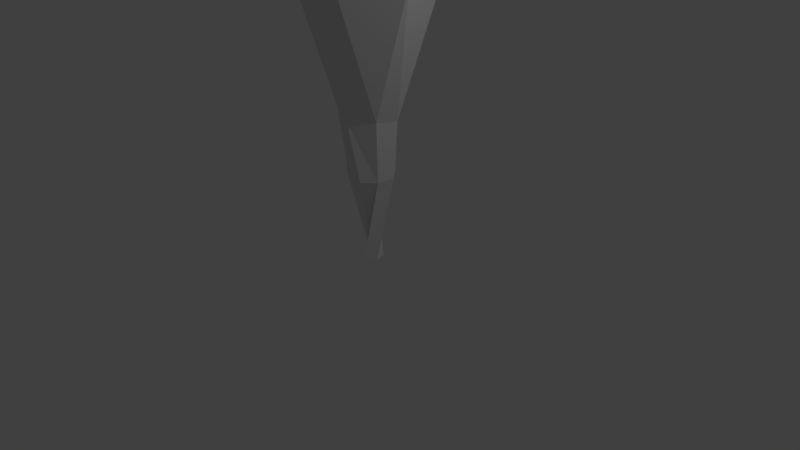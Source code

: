 # Source: Tornado.blend  (saved by Blender 2.76.0; exported with 4.5.12 LTS)
import bpy
from mathutils import Matrix  # noqa: F401  (used for matrix-valued properties, if any)

bpy.ops.wm.read_factory_settings(use_empty=True)
scene = bpy.context.scene
scene.name = 'Scene'

# ---- collections
col_collection_1 = bpy.data.collections.new('Collection 1'); scene.collection.children.link(col_collection_1)

# ---- world
world_world = bpy.data.worlds.new('World'); scene.world = world_world
world_world.color = (0.05088, 0.05088, 0.05088)
world_world.use_sun_shadow = False
world_world.sun_shadow_jitter_overblur = 0.0
world_world.cycles.sampling_method = 'MANUAL'
world_world.cycles.sample_map_resolution = 256

# ---- cameras
cam_camera = bpy.data.cameras.new('Camera')
cam_camera.clip_end = 100.0
cam_camera.lens = 35.0
cam_camera.sensor_width = 32.0
cam_camera.sensor_height = 18.0
cam_camera.ortho_scale = 7.314
cam_camera.dof.focus_distance = 0.0
cam_camera.dof.aperture_fstop = 128.0

# ---- lights
light_lamp = bpy.data.lights.new('Lamp', 'POINT')
light_lamp.transmission_factor = 0.0
light_lamp.cutoff_distance = 30.0
light_lamp.energy = 100.0
light_lamp.shadow_buffer_clip_start = 1.001
light_lamp.shadow_soft_size = 0.1
light_lamp.shadow_maximum_resolution = 0.006
light_lamp.use_absolute_resolution = True
light_lamp.cycles.use_multiple_importance_sampling = False

# ---- meshes
me_cylinder = bpy.data.meshes.new('Cylinder')
me_cylinder.from_pydata([(-0.199, 0.2331, 1.122), (0.1178, -0.0486, -0.02632), (-0.03415, -0.1242, -0.02609), (0.1393, 0.273, 1.122), (0.2915, 0.09454, 1.122), (0.273, -0.1393, 1.121), (0.1166, -0.284, 1.12), (-0.06526, -0.3025, 1.153), (-0.1111, 0.04608, -0.02469), (-0.2465, -0.1884, 1.153), (0.06275, 0.1094, -0.02599), (-0.3055, 0.02411, 1.122), (-0.01855, 0.3744, 1.908), (-0.06272, 0.3013, 1.221), (0.3417, 0.1298, 1.854), (0.3224, -0.1863, 1.902), (0.02224, -0.3793, 1.892), (-0.2979, -0.25, 1.981), (-0.3744, -0.01855, 1.908), (-0.2779, 0.2516, 1.908), (0.6556, 0.5697, 3.544), (0.8679, -0.1726, 3.544), (0.3877, -0.7772, 3.544), (-0.1885, -0.8383, 3.544), (-0.6688, -0.5489, 3.544), (-0.8664, 0.06075, 3.544), (-0.6225, 0.5923, 3.544), (-0.0263, 0.88, 3.544)], [], [(0, 13, 1), (13, 3, 1), (3, 4, 2), (4, 5, 2), (5, 6, 8), (6, 7, 8), (7, 9, 8), (9, 11, 10), (11, 0, 10), (2, 8, 10), (6, 16, 17), (0, 12, 13), (11, 19, 12), (9, 18, 19), (5, 15, 16), (7, 17, 18), (4, 14, 15), (23, 20, 27), (17, 16, 24), (14, 20, 21), (17, 24, 25), (18, 25, 26), (16, 15, 22), (12, 27, 20), (19, 26, 27), (10, 0, 1), (1, 3, 2), (2, 5, 8), (10, 8, 9), (10, 1, 2), (7, 6, 17), (6, 5, 16), (5, 4, 15), (0, 11, 12), (4, 3, 14), (11, 9, 19), (3, 13, 14), (9, 7, 18), (27, 26, 25), (25, 24, 23), (23, 22, 21), (21, 20, 23), (27, 25, 23), (12, 19, 27), (14, 13, 20), (24, 16, 23), (18, 17, 25), (15, 14, 21), (22, 15, 21), (19, 18, 26), (23, 16, 22), (13, 12, 20)])
me_cylinder.use_remesh_preserve_volume = False
me_cylinder.use_remesh_preserve_attributes = False
me_cylinder.use_mirror_vertex_groups = False
me_cylinder.update()

# ---- objects
ob_cylinder = bpy.data.objects.new('Cylinder', me_cylinder)
ob_lamp = bpy.data.objects.new('Lamp', light_lamp)
ob_camera = bpy.data.objects.new('Camera', cam_camera)

# ---- transforms, parenting, visibility, modifiers, constraints
ob_cylinder.location = (0.0, 0.0, 0.0)
ob_cylinder.lineart.crease_threshold = 0.0
ob_lamp.location = (4.076, 1.005, 5.904)
ob_lamp.rotation_euler = (0.6503, 0.05522, 1.866)
ob_lamp.lock_rotations_4d = False
ob_lamp.empty_display_type = 'ARROWS'
ob_lamp.color = (0.0, 0.0, 0.0, 0.0)
ob_lamp.lineart.crease_threshold = 0.0
ob_camera.location = (7.481, -6.508, 5.344)
ob_camera.rotation_euler = (1.109, 0.01082, 0.8149)
ob_camera.lock_rotations_4d = False
ob_camera.empty_display_type = 'ARROWS'
ob_camera.color = (0.0, 0.0, 0.0, 0.0)
ob_camera.display_type = 'WIRE'
ob_camera.lineart.crease_threshold = 0.0

# ---- collection membership
col_collection_1.objects.link(ob_cylinder)
col_collection_1.objects.link(ob_lamp)
col_collection_1.objects.link(ob_camera)

# ---- scene / render settings (as saved in the file)
scene.camera = ob_camera
scene.frame_start = 1; scene.frame_end = 250; scene.frame_set(1)
scene.render.engine = 'BLENDER_EEVEE_NEXT'
scene.render.resolution_percentage = 50
scene.render.dither_intensity = 0.0
scene.cycles.use_denoising = False
scene.cycles.samples = 10
scene.cycles.sampling_pattern = 'TABULATED_SOBOL'
scene.cycles.light_sampling_threshold = 0.0
scene.cycles.use_adaptive_sampling = False
scene.cycles.use_light_tree = False
scene.cycles.blur_glossy = 0.0
scene.cycles.pixel_filter_type = 'GAUSSIAN'
scene.cycles.sample_clamp_indirect = 0.0
scene.view_settings.view_transform = 'Standard'
bpy.context.view_layer.update()
